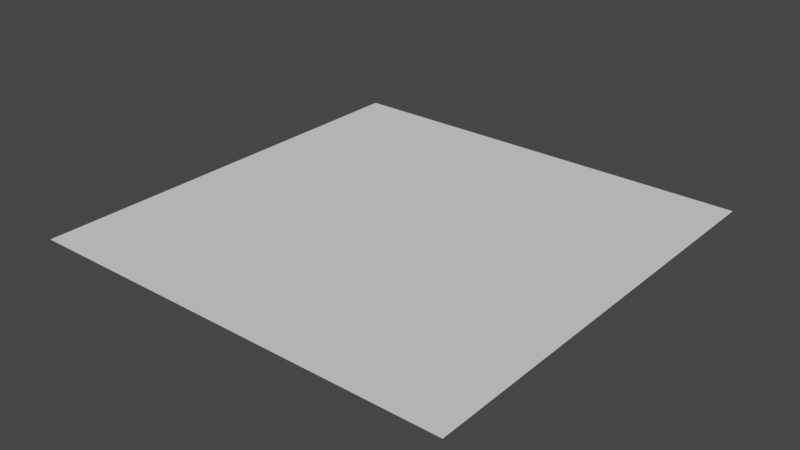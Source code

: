 # Source: tile_8.blend  (saved by Blender 3.1.7; exported with 4.5.12 LTS)
import bpy
from mathutils import Matrix  # noqa: F401  (used for matrix-valued properties, if any)

bpy.ops.wm.read_factory_settings(use_empty=True)
scene = bpy.context.scene
scene.name = 'Scene'

# ---- collections
col_ground_8 = bpy.data.collections.new('ground_8'); scene.collection.children.link(col_ground_8)
col_tile_0_trees = bpy.data.collections.new('tile_0_trees'); scene.collection.children.link(col_tile_0_trees)

# ---- materials (node trees are filled in below, after node groups)
mat_snow_ground = bpy.data.materials.new('snow_ground')

# ---- material node trees

# ---- world
world_world = bpy.data.worlds.new('World'); scene.world = world_world
world_world.use_nodes = True; world_world.node_tree.nodes.clear()
_N = world_world.node_tree.nodes; _L = world_world.node_tree.links
n0 = _N.new('ShaderNodeOutputWorld'); n0.name = 'World Output'; n0.location = (300, 300)
n1 = _N.new('ShaderNodeBackground'); n1.name = 'Background'; n1.location = (10, 300)
n1.inputs[0].default_value = (0.05088, 0.05088, 0.05088, 1.0)
_L.new(n1.outputs[0], n0.inputs[0])
n0.is_active_output = True
world_world.color = (0.05088, 0.05088, 0.05088)
world_world.use_sun_shadow = False
world_world.sun_shadow_jitter_overblur = 0.0

# ---- meshes
me_plane = bpy.data.meshes.new('Plane')
me_plane.from_pydata([(-10.0, -10.0, 0.0), (10.0, -10.0, 0.0), (-10.0, 10.0, 0.0), (10.0, 10.0, 0.0)], [], [(0, 1, 3, 2)])
_uv = me_plane.uv_layers.new(name='UVMap')
_uv.uv.foreach_set('vector', [0.0, 0.0, 1.0, 0.0, 1.0, 1.0, 0.0, 1.0])
me_plane.materials.append(mat_snow_ground)
me_plane.use_remesh_fix_poles = True
me_plane.use_remesh_preserve_attributes = False
me_plane.update()

# ---- objects
ob_character_spawn_place = bpy.data.objects.new('character_spawn_place', None)
ob_tile_8_ground = bpy.data.objects.new('tile_8_ground', me_plane)
ob_tile_8_base = bpy.data.objects.new('tile_8_base', None)
ob_weapon_spawn_place_8 = bpy.data.objects.new('weapon_spawn_place_8', None)
ob_weapon_spawn_place_8_offset = bpy.data.objects.new('weapon_spawn_place_8_offset', None)
ob_tile_8_tree_000 = bpy.data.objects.new('tile_8_tree.000', None)
ob_tile_8_tree_001 = bpy.data.objects.new('tile_8_tree.001', None)
ob_tile_8_tree_002 = bpy.data.objects.new('tile_8_tree.002', None)
ob_tile_8_tree_003 = bpy.data.objects.new('tile_8_tree.003', None)
ob_tile_8_tree_004 = bpy.data.objects.new('tile_8_tree.004', None)
ob_tile_8_tree_005 = bpy.data.objects.new('tile_8_tree.005', None)
ob_tile_8_tree_006 = bpy.data.objects.new('tile_8_tree.006', None)
ob_tile_8_tree_007 = bpy.data.objects.new('tile_8_tree.007', None)

# ---- transforms, parenting, visibility, modifiers, constraints
ob_character_spawn_place.parent = ob_tile_8_base
ob_character_spawn_place.location = (0.0, 0.0, 0.9)
ob_tile_8_ground.parent = ob_tile_8_base
ob_tile_8_ground.location = (0.0, 0.0, 0.0)
ob_tile_8_base.location = (0.0, 0.0, 0.0)
ob_weapon_spawn_place_8.parent = ob_tile_8_base
ob_weapon_spawn_place_8.location = (-5.528, -5.88, 1.5)
ob_weapon_spawn_place_8_offset.parent = ob_weapon_spawn_place_8
ob_weapon_spawn_place_8_offset.matrix_parent_inverse = Matrix(((1.0, -0.0, -0.0, -2.593), (-0.0, 1.0, 0.0, 0.7758), (-0.0, -0.0, 1.0, -1.0), (-0.0, 0.0, -0.0, 1.0)))
ob_weapon_spawn_place_8_offset.location = (2.593, -1.13, 1.0)
ob_weapon_spawn_place_8_offset.empty_display_type = 'CUBE'
ob_weapon_spawn_place_8_offset.empty_display_size = 0.16
ob_tile_8_tree_000.parent = ob_tile_8_base
ob_tile_8_tree_000.location = (-8.167, 7.752, 0.0)
ob_tile_8_tree_000.rotation_euler = (0.0, -0.0, 0.4027)
ob_tile_8_tree_001.parent = ob_tile_8_base
ob_tile_8_tree_001.location = (-6.28, 7.471, 0.0)
ob_tile_8_tree_001.rotation_euler = (0.0, -0.0, -0.1306)
ob_tile_8_tree_002.parent = ob_tile_8_base
ob_tile_8_tree_002.location = (-7.846, 5.744, 0.0)
ob_tile_8_tree_002.rotation_euler = (0.0, -0.0, 0.4464)
ob_tile_8_tree_003.parent = ob_tile_8_base
ob_tile_8_tree_003.location = (6.646, -5.897, 0.0)
ob_tile_8_tree_003.rotation_euler = (0.0, -0.0, 0.4464)
ob_tile_8_tree_004.parent = ob_tile_8_base
ob_tile_8_tree_004.location = (7.329, -4.532, 0.0)
ob_tile_8_tree_004.rotation_euler = (0.0, -0.0, 1.803)
ob_tile_8_tree_005.parent = ob_tile_8_base
ob_tile_8_tree_005.location = (4.88, -5.376, 0.0)
ob_tile_8_tree_005.rotation_euler = (0.0, -0.0, 0.6621)
ob_tile_8_tree_006.parent = ob_tile_8_base
ob_tile_8_tree_006.location = (5.362, -7.343, 0.0)
ob_tile_8_tree_006.rotation_euler = (0.0, -0.0, 1.884)
ob_tile_8_tree_007.parent = ob_tile_8_base
ob_tile_8_tree_007.location = (8.372, -6.861, 0.0)
ob_tile_8_tree_007.rotation_euler = (0.0, -0.0, 0.3626)

# ---- collection membership
scene.collection.objects.link(ob_character_spawn_place)
col_ground_8.objects.link(ob_tile_8_ground)
col_ground_8.objects.link(ob_tile_8_base)
col_ground_8.objects.link(ob_weapon_spawn_place_8)
col_ground_8.objects.link(ob_weapon_spawn_place_8_offset)
col_tile_0_trees.objects.link(ob_tile_8_tree_000)
col_tile_0_trees.objects.link(ob_tile_8_tree_001)
col_tile_0_trees.objects.link(ob_tile_8_tree_002)
col_tile_0_trees.objects.link(ob_tile_8_tree_003)
col_tile_0_trees.objects.link(ob_tile_8_tree_004)
col_tile_0_trees.objects.link(ob_tile_8_tree_005)
col_tile_0_trees.objects.link(ob_tile_8_tree_006)
col_tile_0_trees.objects.link(ob_tile_8_tree_007)

# ---- scene / render settings (as saved in the file)
scene.frame_start = 1; scene.frame_end = 250; scene.frame_set(1)
scene.render.engine = 'BLENDER_EEVEE_NEXT'
scene.cycles.use_denoising = False
scene.cycles.samples = 128
scene.cycles.sampling_pattern = 'TABULATED_SOBOL'
scene.cycles.use_adaptive_sampling = False
scene.cycles.use_light_tree = False
scene.view_settings.view_transform = 'Filmic'
bpy.context.view_layer.update()

# ---- added for rendering (the .blend has no active camera and no usable light): camera, sun
cam_auto = bpy.data.cameras.new('AutoCamera')
cam_auto.lens = 50.0
cam_auto.sensor_width = 36.0
cam_auto.clip_end = 1000.0
ob_auto_camera = bpy.data.objects.new('AutoCamera', cam_auto)
scene.collection.objects.link(ob_auto_camera)
ob_auto_camera.location = (26.1693, -31.4032, 20.9354)
ob_auto_camera.rotation_euler = (1.09748, -7.21219e-08, 0.694738)
scene.camera = ob_auto_camera
light_auto_sun = bpy.data.lights.new('AutoSun', 'SUN')
light_auto_sun.energy = 3.0
light_auto_sun.angle = 0.0523599
ob_auto_sun = bpy.data.objects.new('AutoSun', light_auto_sun)
scene.collection.objects.link(ob_auto_sun)
ob_auto_sun.rotation_euler = (0.872665, 0.174533, 0.523599)
bpy.context.view_layer.update()
